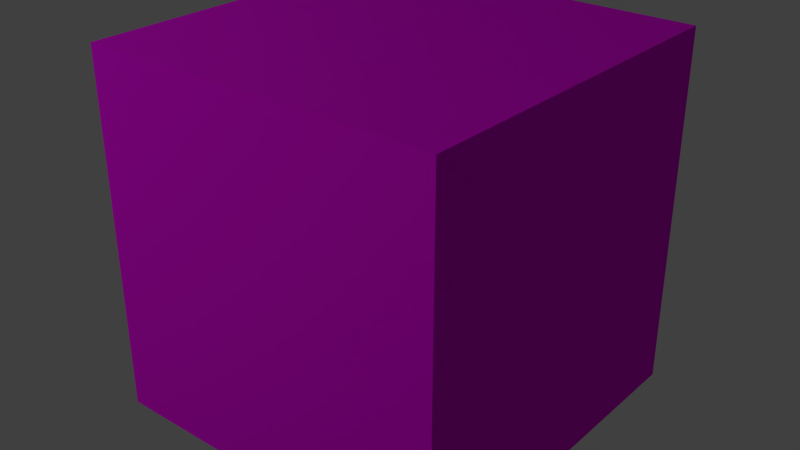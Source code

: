# Source: brick.blend  (saved by Blender 2.79.0; exported with 4.5.12 LTS)
import bpy
from mathutils import Matrix  # noqa: F401  (used for matrix-valued properties, if any)

bpy.ops.wm.read_factory_settings(use_empty=True)
scene = bpy.context.scene
scene.name = 'Scene'

# ---- collections
col_collection_1 = bpy.data.collections.new('Collection 1'); scene.collection.children.link(col_collection_1)

# ---- images (referenced by path relative to the original .blend; pixels are not part of the script)
import os
ASSET_DIR = os.environ.get("B2B_ASSET_DIR", "")  # directory of the original .blend (textures are referenced by path, not embedded)
HERE = os.path.dirname(os.path.abspath(__file__))  # packed textures are extracted next to this script under _unpacked/

def load_image(name, relpath, width, height, colorspace="sRGB"):
    """Load a texture the original file referenced (path relative to the .blend, or extracted next to this script)."""
    p = next((c for c in (os.path.join(HERE, relpath), os.path.join(ASSET_DIR, relpath)) if relpath and os.path.exists(c)), "")
    if p:
        img = bpy.data.images.load(p, check_existing=True)
        img.name = name
    else:  # same state as the original file: an image datablock whose file is absent (Cycles renders it pink)
        img = bpy.data.images.new(name, width, height)
        img.source = "FILE"
        img.filepath = "//" + (relpath or name)
    img.colorspace_settings.name = colorspace
    return img
img_bricks_jpg = load_image('bricks.jpg', 'bricks.jpg', 1024, 1024, 'sRGB')
img_bricks_normal_jpg = load_image('bricks_normal.jpg', 'bricks_normal.jpg', 1024, 1024, 'sRGB')

# ---- materials (node trees are filled in below, after node groups)
mat_brickmaterial = bpy.data.materials.new('brickmaterial')
mat_brickmaterial.alpha_threshold = 0.0
mat_brickmaterial.roughness = 0.5
mat_brickmaterial.line_color = (0.0, 0.0, 0.0, 1.0)

# ---- material node trees
mat_brickmaterial.use_nodes = True; mat_brickmaterial.node_tree.nodes.clear()
_N = mat_brickmaterial.node_tree.nodes; _L = mat_brickmaterial.node_tree.links
n0 = _N.new('ShaderNodeOutputMaterial'); n0.name = 'Material Output'; n0.location = (300, 300)
n1 = _N.new('ShaderNodeBsdfPrincipled'); n1.name = 'Principled BSDF'; n1.location = (85, 302)
n1.width = 150
n1.subsurface_method = 'BURLEY'
n1.inputs[2].default_value = 0.9167
n1.inputs[3].default_value = 1.45
n1.inputs[9].default_value = (1.0, 1.0, 1.0)
n1.inputs[13].default_value = 0.075
n2 = _N.new('ShaderNodeTexImage'); n2.name = 'Image Texture'; n2.location = (-128, 263)
n2.width = 140
n2.image = img_bricks_jpg
n3 = _N.new('ShaderNodeUVMap'); n3.name = 'UV Map'; n3.location = (-341, 100)
n3.uv_map = 'UVMap'
n4 = _N.new('ShaderNodeNormalMap'); n4.name = 'Normal Map'; n4.location = (-120, -74)
n4.uv_map = 'UVMap'
n4.inputs[0].default_value = 0.3
n5 = _N.new('ShaderNodeTexImage'); n5.name = 'Image Texture.001'; n5.location = (-318, -147)
n5.width = 140
n5.image = img_bricks_normal_jpg
_L.new(n1.outputs[0], n0.inputs[0])
_L.new(n2.outputs[0], n1.inputs[0])
_L.new(n3.outputs[0], n2.inputs[0])
_L.new(n5.outputs[0], n4.inputs[1])
_L.new(n4.outputs[0], n1.inputs[5])
n0.is_active_output = True

# ---- world
world_world = bpy.data.worlds.new('World'); scene.world = world_world
world_world.color = (0.05088, 0.05088, 0.05088)
world_world.use_sun_shadow = False
world_world.sun_shadow_jitter_overblur = 0.0
world_world.cycles.sampling_method = 'NONE'
world_world.cycles.sample_map_resolution = 256

# ---- lights
light_point = bpy.data.lights.new('Point', 'POINT')
light_point.transmission_factor = 0.0
light_point.energy = 100.0
light_point.shadow_buffer_clip_start = 0.5
light_point.shadow_soft_size = 0.1
light_point.shadow_maximum_resolution = 0.006
light_point.use_absolute_resolution = True

# ---- meshes
me_cube = bpy.data.meshes.new('Cube')
me_cube.from_pydata([(0.5, 0.5, -0.5), (0.5, -0.5, -0.5), (-0.5, -0.5, -0.5), (-0.5, 0.5, -0.5), (0.5, 0.5, 0.5), (0.5, -0.5, 0.5), (-0.5, -0.5, 0.5), (-0.5, 0.5, 0.5)], [], [(0, 1, 2, 3), (4, 7, 6, 5), (0, 4, 5, 1), (1, 5, 6, 2), (2, 6, 7, 3), (4, 0, 3, 7)])
_uv = me_cube.uv_layers.new(name='UVMap')
_uv.uv.foreach_set('vector', [2.98e-08, 1.0, 0.0, 2.98e-08, 1.0, 0.0, 1.0, 1.0, 2.98e-08, 1.0, 0.0, 2.98e-08, 1.0, 0.0, 1.0, 1.0, 2.98e-08, 1.0, 0.0, 2.98e-08, 1.0, 0.0, 1.0, 1.0, 2.98e-08, 1.0, 0.0, 2.98e-08, 1.0, 0.0, 1.0, 1.0, 2.98e-08, 1.0, 0.0, 2.98e-08, 1.0, 0.0, 1.0, 1.0, 1.0, 0.0, 1.0, 1.0, 5.96e-08, 1.0, 0.0, 2.98e-08])
me_cube.materials.append(mat_brickmaterial)
me_cube.use_remesh_preserve_volume = False
me_cube.use_remesh_preserve_attributes = False
me_cube.use_mirror_vertex_groups = False
me_cube.update()

# ---- objects
ob_point = bpy.data.objects.new('Point', light_point)
ob_cube = bpy.data.objects.new('Cube', me_cube)

# ---- transforms, parenting, visibility, modifiers, constraints
ob_point.location = (-2.789, -3.168, 2.82)
ob_point.lineart.crease_threshold = 0.0
ob_cube.location = (0.0, 0.0, 0.0)
ob_cube.lock_rotations_4d = False
ob_cube.empty_display_type = 'ARROWS'
ob_cube.lineart.crease_threshold = 0.0

# ---- collection membership
col_collection_1.objects.link(ob_point)
col_collection_1.objects.link(ob_cube)

# ---- scene / render settings (as saved in the file)
scene.frame_start = 1; scene.frame_end = 250; scene.frame_set(1)
scene.render.engine = 'CYCLES'
scene.render.image_settings.color_mode = 'RGB'
scene.render.image_settings.compression = 90
scene.render.resolution_percentage = 50
scene.render.dither_intensity = 0.0
scene.render.bake_margin = 2
scene.render.bake_bias = 0.0
scene.cycles.use_denoising = False
scene.cycles.samples = 10
scene.cycles.sampling_pattern = 'TABULATED_SOBOL'
scene.cycles.light_sampling_threshold = 0.0
scene.cycles.use_adaptive_sampling = False
scene.cycles.use_light_tree = False
scene.cycles.blur_glossy = 0.0
scene.cycles.volume_bounces = 1
scene.cycles.pixel_filter_type = 'GAUSSIAN'
scene.cycles.sample_clamp_indirect = 0.0
scene.view_settings.view_transform = 'Standard'
bpy.context.view_layer.update()

# ---- added for rendering (the .blend has no active camera): camera
cam_auto = bpy.data.cameras.new('AutoCamera')
cam_auto.lens = 50.0
cam_auto.sensor_width = 36.0
cam_auto.clip_end = 1000.0
ob_auto_camera = bpy.data.objects.new('AutoCamera', cam_auto)
scene.collection.objects.link(ob_auto_camera)
ob_auto_camera.location = (1.60254, -1.92304, 1.28203)
ob_auto_camera.rotation_euler = (1.09748, -7.21219e-08, 0.694738)
scene.camera = ob_auto_camera
bpy.context.view_layer.update()
